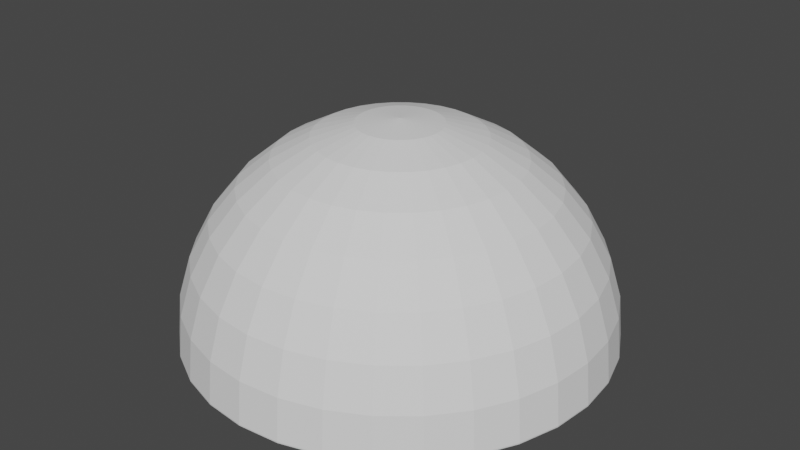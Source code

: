 # Source: Hemisphere.blend  (saved by Blender 2.81.16; exported with 4.5.12 LTS)
import bpy
from mathutils import Matrix  # noqa: F401  (used for matrix-valued properties, if any)

bpy.ops.wm.read_factory_settings(use_empty=True)
scene = bpy.context.scene
scene.name = 'Scene'

# ---- collections
col_collection = bpy.data.collections.new('Collection'); scene.collection.children.link(col_collection)

# ---- world
world_world = bpy.data.worlds.new('World'); scene.world = world_world
world_world.use_nodes = True; world_world.node_tree.nodes.clear()
_N = world_world.node_tree.nodes; _L = world_world.node_tree.links
n0 = _N.new('ShaderNodeOutputWorld'); n0.name = 'World Output'; n0.location = (300, 300)
n1 = _N.new('ShaderNodeBackground'); n1.name = 'Background'; n1.location = (10, 300)
n1.inputs[0].default_value = (0.05088, 0.05088, 0.05088, 1.0)
_L.new(n1.outputs[0], n0.inputs[0])
n0.is_active_output = True
world_world.color = (0.05088, 0.05088, 0.05088)
world_world.use_sun_shadow = False
world_world.sun_shadow_jitter_overblur = 0.0

# ---- meshes
me_sphere_002 = bpy.data.meshes.new('Sphere.002')
me_sphere_002.from_pydata([(0.0, -1.0, -1.019), (0.0, -0.9808, -0.8237), (0.0, -0.5556, -0.1873), (0.1951, -0.9808, -1.019), (0.1913, -0.9619, -0.8237), (0.1802, -0.9061, -0.6361), (0.1622, -0.8155, -0.4632), (0.1379, -0.6935, -0.3117), (0.1084, -0.5449, -0.1873), (0.07466, -0.3753, -0.09492), (0.03806, -0.1913, -0.03802), (0.3827, -0.9239, -1.019), (0.3753, -0.9061, -0.8237), (0.3536, -0.8536, -0.6361), (0.3182, -0.7682, -0.4632), (0.2706, -0.6533, -0.3117), (0.2126, -0.5133, -0.1873), (0.1464, -0.3536, -0.09492), (0.07466, -0.1802, -0.03802), (0.5556, -0.8315, -1.019), (0.5449, -0.8155, -0.8237), (0.5133, -0.7682, -0.6361), (0.4619, -0.6913, -0.4632), (0.3928, -0.5879, -0.3117), (0.3087, -0.4619, -0.1873), (0.2126, -0.3182, -0.09492), (0.1084, -0.1622, -0.03802), (0.7071, -0.7071, -1.019), (0.6935, -0.6935, -0.8237), (0.6533, -0.6533, -0.6361), (0.5879, -0.5879, -0.4632), (0.5, -0.5, -0.3117), (0.3928, -0.3928, -0.1873), (0.2706, -0.2706, -0.09492), (0.1379, -0.138, -0.03802), (0.8315, -0.5556, -1.019), (0.8155, -0.5449, -0.8237), (0.7682, -0.5133, -0.6361), (0.6913, -0.4619, -0.4632), (0.5879, -0.3928, -0.3117), (0.4619, -0.3087, -0.1873), (0.3182, -0.2126, -0.09492), (0.1622, -0.1084, -0.03802), (0.9239, -0.3827, -1.019), (0.9061, -0.3753, -0.8237), (0.8536, -0.3536, -0.6361), (0.7682, -0.3182, -0.4632), (0.6533, -0.2706, -0.3117), (0.5133, -0.2126, -0.1873), (0.3536, -0.1464, -0.09492), (0.1802, -0.07466, -0.03802), (0.9808, -0.1951, -1.019), (0.9619, -0.1913, -0.8237), (0.9061, -0.1802, -0.6361), (0.8155, -0.1622, -0.4632), (0.6935, -0.1379, -0.3117), (0.5449, -0.1084, -0.1873), (0.3753, -0.07466, -0.09492), (0.1913, -0.03806, -0.03802), (1.0, -1.524e-07, -1.019), (0.9808, -1.546e-07, -0.8237), (0.9239, -3.349e-07, -0.6361), (0.8315, -2.457e-07, -0.4632), (0.7071, -2.738e-07, -0.3117), (0.5556, -2.624e-07, -0.1873), (0.3827, -3.077e-07, -0.09492), (0.1951, -3.089e-07, -0.03802), (0.9808, 0.1951, -1.019), (0.9619, 0.1913, -0.8237), (0.9061, 0.1802, -0.6361), (0.8155, 0.1622, -0.4632), (0.6935, 0.1379, -0.3117), (0.5449, 0.1084, -0.1873), (0.3753, 0.07466, -0.09492), (0.1913, 0.03806, -0.03802), (0.9239, 0.3827, -1.019), (0.9061, 0.3753, -0.8237), (0.8536, 0.3536, -0.6361), (0.7682, 0.3182, -0.4632), (0.6533, 0.2706, -0.3117), (0.5133, 0.2126, -0.1873), (0.3536, 0.1464, -0.09492), (0.1802, 0.07466, -0.03802), (0.8315, 0.5556, -1.019), (0.8155, 0.5449, -0.8237), (0.7682, 0.5133, -0.6361), (0.6913, 0.4619, -0.4632), (0.5879, 0.3928, -0.3117), (0.4619, 0.3087, -0.1873), (0.3182, 0.2126, -0.09492), (0.1622, 0.1084, -0.03802), (0.7071, 0.7071, -1.019), (0.6935, 0.6935, -0.8237), (0.6533, 0.6533, -0.6361), (0.5879, 0.5879, -0.4632), (0.5, 0.5, -0.3117), (0.3928, 0.3928, -0.1873), (0.2706, 0.2706, -0.09492), (0.1379, 0.1379, -0.03802), (0.5556, 0.8315, -1.019), (0.5449, 0.8155, -0.8237), (0.5133, 0.7682, -0.6361), (0.4619, 0.6913, -0.4632), (0.3928, 0.5879, -0.3117), (0.3087, 0.4619, -0.1873), (0.2126, 0.3182, -0.09492), (0.1084, 0.1622, -0.03802), (0.0, -2.928e-07, -0.0188), (0.3827, 0.9239, -1.019), (0.3753, 0.9061, -0.8237), (0.3536, 0.8536, -0.6361), (0.3182, 0.7682, -0.4632), (0.2706, 0.6533, -0.3117), (0.2126, 0.5133, -0.1873), (0.1464, 0.3536, -0.09492), (0.07466, 0.1802, -0.03802), (0.1951, 0.9808, -1.019), (0.1913, 0.9619, -0.8237), (0.1802, 0.9061, -0.6361), (0.1622, 0.8155, -0.4632), (0.1379, 0.6935, -0.3117), (0.1084, 0.5449, -0.1873), (0.07466, 0.3753, -0.09492), (0.03806, 0.1913, -0.03802), (-1.003e-07, 1.0, -1.019), (-8.544e-08, 0.9808, -0.8237), (6.357e-08, 0.9239, -0.6361), (-8.544e-08, 0.8315, -0.4632), (-2.584e-08, 0.7071, -0.3117), (-1.094e-08, 0.5556, -0.1873), (3.964e-09, 0.3827, -0.09492), (3.964e-09, 0.1951, -0.03802), (-0.1951, 0.9808, -1.019), (-0.1913, 0.9619, -0.8237), (-0.1802, 0.9061, -0.6361), (-0.1622, 0.8155, -0.4632), (-0.1379, 0.6935, -0.3117), (-0.1084, 0.5449, -0.1873), (-0.07466, 0.3753, -0.09492), (-0.03806, 0.1913, -0.03802), (-0.3827, 0.9239, -1.019), (-0.3753, 0.9061, -0.8237), (-0.3536, 0.8536, -0.6361), (-0.3182, 0.7682, -0.4632), (-0.2706, 0.6533, -0.3117), (-0.2126, 0.5133, -0.1873), (-0.1464, 0.3536, -0.09492), (-0.07466, 0.1802, -0.03802), (-0.5556, 0.8315, -1.019), (-0.5449, 0.8155, -0.8237), (-0.5133, 0.7682, -0.6361), (-0.4619, 0.6913, -0.4632), (-0.3928, 0.5879, -0.3117), (-0.3087, 0.4619, -0.1873), (-0.2126, 0.3182, -0.09492), (-0.1084, 0.1622, -0.03802), (-0.7071, 0.7071, -1.019), (-0.6935, 0.6935, -0.8237), (-0.6533, 0.6533, -0.6361), (-0.5879, 0.5879, -0.4632), (-0.5, 0.5, -0.3117), (-0.3928, 0.3928, -0.1873), (-0.2706, 0.2706, -0.09492), (-0.1379, 0.1379, -0.03802), (-0.8315, 0.5556, -1.019), (-0.8155, 0.5449, -0.8237), (-0.7682, 0.5133, -0.6361), (-0.6913, 0.4619, -0.4632), (-0.5879, 0.3928, -0.3117), (-0.4619, 0.3087, -0.1873), (-0.3182, 0.2126, -0.09492), (-0.1622, 0.1084, -0.03802), (-0.9239, 0.3827, -1.019), (-0.9061, 0.3753, -0.8237), (-0.8536, 0.3536, -0.6361), (-0.7682, 0.3182, -0.4632), (-0.6533, 0.2706, -0.3117), (-0.5133, 0.2126, -0.1873), (-0.3536, 0.1464, -0.09492), (-0.1802, 0.07466, -0.03802), (-0.9808, 0.1951, -1.019), (-0.9619, 0.1913, -0.8237), (-0.9061, 0.1802, -0.6361), (-0.8155, 0.1622, -0.4632), (-0.6935, 0.1379, -0.3117), (-0.5449, 0.1084, -0.1873), (-0.3753, 0.07466, -0.09492), (-0.1913, 0.03806, -0.03802), (-1.0, -3.908e-07, -1.019), (-0.9808, -4.526e-07, -0.8237), (-0.9239, -2.455e-07, -0.6361), (-0.8315, -4.394e-07, -0.4632), (-0.7071, -4.079e-07, -0.3117), (-0.5556, -3.443e-07, -0.1873), (-0.3827, -3.598e-07, -0.09492), (-0.1951, -3.015e-07, -0.03802), (-0.9808, -0.1951, -1.019), (-0.9619, -0.1913, -0.8237), (-0.9061, -0.1802, -0.6361), (-0.8155, -0.1622, -0.4632), (-0.6935, -0.138, -0.3117), (-0.5449, -0.1084, -0.1873), (-0.3753, -0.07466, -0.09492), (-0.1913, -0.03806, -0.03802), (-0.9239, -0.3827, -1.019), (-0.9061, -0.3753, -0.8237), (-0.8536, -0.3536, -0.6361), (-0.7682, -0.3182, -0.4632), (-0.6533, -0.2706, -0.3117), (-0.5133, -0.2126, -0.1873), (-0.3536, -0.1464, -0.09492), (-0.1802, -0.07466, -0.03802), (-0.8315, -0.5556, -1.019), (-0.8155, -0.5449, -0.8237), (-0.7682, -0.5133, -0.6361), (-0.6913, -0.4619, -0.4632), (-0.5879, -0.3928, -0.3117), (-0.4619, -0.3087, -0.1873), (-0.3182, -0.2126, -0.09492), (-0.1622, -0.1084, -0.03802), (-0.7071, -0.7071, -1.019), (-0.6935, -0.6935, -0.8237), (-0.6533, -0.6533, -0.6361), (-0.5879, -0.5879, -0.4632), (-0.5, -0.5, -0.3117), (-0.3928, -0.3928, -0.1873), (-0.2706, -0.2706, -0.09492), (-0.1379, -0.1379, -0.03802), (-0.5556, -0.8315, -1.019), (-0.5449, -0.8155, -0.8237), (-0.5133, -0.7682, -0.6361), (-0.4619, -0.6913, -0.4632), (-0.3928, -0.5879, -0.3117), (-0.3087, -0.4619, -0.1873), (-0.2126, -0.3182, -0.09492), (-0.1084, -0.1622, -0.03802), (-0.3827, -0.9239, -1.019), (-0.3753, -0.9061, -0.8237), (-0.3536, -0.8536, -0.6361), (-0.3182, -0.7682, -0.4632), (-0.2706, -0.6533, -0.3117), (-0.2126, -0.5133, -0.1873), (-0.1464, -0.3536, -0.09492), (-0.07466, -0.1802, -0.03802), (-0.1951, -0.9808, -1.019), (-0.1913, -0.9619, -0.8237), (-0.1802, -0.9061, -0.6361), (-0.1622, -0.8155, -0.4632), (-0.1379, -0.6935, -0.3117), (-0.1084, -0.5449, -0.1873), (-0.07466, -0.3753, -0.09492), (-0.03806, -0.1913, -0.03802), (6.357e-08, -0.9239, -0.6361), (2.722e-07, -0.8315, -0.4632), (1.53e-07, -0.7071, -0.3117), (7.847e-08, -0.3827, -0.09492), (1.514e-08, -0.1951, -0.03802), (0.8309, -0.5552, -1.026), (0.7066, -0.7066, -1.026), (0.9232, -0.3824, -1.026), (0.9801, -0.195, -1.026), (0.9993, -1.512e-07, -1.026), (0.9801, 0.1949, -1.026), (0.9232, 0.3824, -1.026), (0.7066, 0.7066, -1.026), (0.8309, 0.5552, -1.026), (0.5552, 0.8309, -1.026), (0.3824, 0.9232, -1.026), (0.1949, 0.9801, -1.026), (-9.979e-08, 0.9993, -1.026), (-0.195, 0.9801, -1.026), (-0.3824, 0.9232, -1.026), (-0.5552, 0.8309, -1.026), (-0.7066, 0.7066, -1.026), (0.3824, -0.9232, -1.026), (-0.1949, -0.9801, -1.026), (-0.3824, -0.9232, -1.026), (-0.5552, -0.8309, -1.026), (0.5552, -0.8309, -1.026), (0.195, -0.9801, -1.026), (0.0, -0.9993, -1.026), (-0.7066, -0.7066, -1.026), (-0.8309, -0.5552, -1.026), (-0.9232, -0.3824, -1.026), (-0.9801, -0.195, -1.026), (-0.9993, -3.919e-07, -1.026), (-0.8309, 0.5552, -1.026), (-0.9232, 0.3824, -1.026), (-0.9801, 0.1949, -1.026)], [], [(255, 2, 8, 9), (256, 255, 9, 10), (0, 280, 279, 3), (107, 256, 10), (1, 0, 3, 4), (252, 1, 4, 5), (253, 252, 5, 6), (254, 253, 6, 7), (2, 254, 7, 8), (8, 7, 15, 16), (9, 8, 16, 17), (10, 9, 17, 18), (3, 279, 274, 11), (107, 10, 18), (4, 3, 11, 12), (5, 4, 12, 13), (6, 5, 13, 14), (7, 6, 14, 15), (12, 11, 19, 20), (13, 12, 20, 21), (14, 13, 21, 22), (15, 14, 22, 23), (16, 15, 23, 24), (17, 16, 24, 25), (18, 17, 25, 26), (11, 274, 278, 19), (107, 18, 26), (24, 23, 31, 32), (25, 24, 32, 33), (26, 25, 33, 34), (19, 278, 258, 27), (107, 26, 34), (20, 19, 27, 28), (21, 20, 28, 29), (22, 21, 29, 30), (23, 22, 30, 31), (29, 28, 36, 37), (30, 29, 37, 38), (31, 30, 38, 39), (32, 31, 39, 40), (33, 32, 40, 41), (34, 33, 41, 42), (27, 258, 257, 35), (107, 34, 42), (28, 27, 35, 36), (41, 40, 48, 49), (42, 41, 49, 50), (35, 257, 259, 43), (107, 42, 50), (36, 35, 43, 44), (37, 36, 44, 45), (38, 37, 45, 46), (39, 38, 46, 47), (40, 39, 47, 48), (45, 44, 52, 53), (46, 45, 53, 54), (47, 46, 54, 55), (48, 47, 55, 56), (49, 48, 56, 57), (50, 49, 57, 58), (43, 259, 260, 51), (107, 50, 58), (44, 43, 51, 52), (57, 56, 64, 65), (58, 57, 65, 66), (51, 260, 261, 59), (107, 58, 66), (52, 51, 59, 60), (53, 52, 60, 61), (54, 53, 61, 62), (55, 54, 62, 63), (56, 55, 63, 64), (62, 61, 69, 70), (63, 62, 70, 71), (64, 63, 71, 72), (65, 64, 72, 73), (66, 65, 73, 74), (59, 261, 262, 67), (107, 66, 74), (60, 59, 67, 68), (61, 60, 68, 69), (74, 73, 81, 82), (67, 262, 263, 75), (107, 74, 82), (68, 67, 75, 76), (69, 68, 76, 77), (70, 69, 77, 78), (71, 70, 78, 79), (72, 71, 79, 80), (73, 72, 80, 81), (79, 78, 86, 87), (80, 79, 87, 88), (81, 80, 88, 89), (82, 81, 89, 90), (75, 263, 265, 83), (107, 82, 90), (76, 75, 83, 84), (77, 76, 84, 85), (78, 77, 85, 86), (83, 265, 264, 91), (107, 90, 98), (84, 83, 91, 92), (85, 84, 92, 93), (86, 85, 93, 94), (87, 86, 94, 95), (88, 87, 95, 96), (89, 88, 96, 97), (90, 89, 97, 98), (95, 94, 102, 103), (96, 95, 103, 104), (97, 96, 104, 105), (98, 97, 105, 106), (91, 264, 266, 99), (107, 98, 106), (92, 91, 99, 100), (93, 92, 100, 101), (94, 93, 101, 102), (107, 106, 115), (100, 99, 108, 109), (101, 100, 109, 110), (102, 101, 110, 111), (103, 102, 111, 112), (104, 103, 112, 113), (105, 104, 113, 114), (106, 105, 114, 115), (99, 266, 267, 108), (113, 112, 120, 121), (114, 113, 121, 122), (115, 114, 122, 123), (108, 267, 268, 116), (107, 115, 123), (109, 108, 116, 117), (110, 109, 117, 118), (111, 110, 118, 119), (112, 111, 119, 120), (117, 116, 124, 125), (118, 117, 125, 126), (119, 118, 126, 127), (120, 119, 127, 128), (121, 120, 128, 129), (122, 121, 129, 130), (123, 122, 130, 131), (116, 268, 269, 124), (107, 123, 131), (129, 128, 136, 137), (130, 129, 137, 138), (131, 130, 138, 139), (124, 269, 270, 132), (107, 131, 139), (125, 124, 132, 133), (126, 125, 133, 134), (127, 126, 134, 135), (128, 127, 135, 136), (134, 133, 141, 142), (135, 134, 142, 143), (136, 135, 143, 144), (137, 136, 144, 145), (138, 137, 145, 146), (139, 138, 146, 147), (132, 270, 271, 140), (107, 139, 147), (133, 132, 140, 141), (146, 145, 153, 154), (147, 146, 154, 155), (140, 271, 272, 148), (107, 147, 155), (141, 140, 148, 149), (142, 141, 149, 150), (143, 142, 150, 151), (144, 143, 151, 152), (145, 144, 152, 153), (151, 150, 158, 159), (152, 151, 159, 160), (153, 152, 160, 161), (154, 153, 161, 162), (155, 154, 162, 163), (148, 272, 273, 156), (107, 155, 163), (149, 148, 156, 157), (150, 149, 157, 158), (163, 162, 170, 171), (156, 273, 286, 164), (107, 163, 171), (157, 156, 164, 165), (158, 157, 165, 166), (159, 158, 166, 167), (160, 159, 167, 168), (161, 160, 168, 169), (162, 161, 169, 170), (167, 166, 174, 175), (168, 167, 175, 176), (169, 168, 176, 177), (170, 169, 177, 178), (171, 170, 178, 179), (164, 286, 287, 172), (107, 171, 179), (165, 164, 172, 173), (166, 165, 173, 174), (179, 178, 186, 187), (172, 287, 288, 180), (107, 179, 187), (173, 172, 180, 181), (174, 173, 181, 182), (175, 174, 182, 183), (176, 175, 183, 184), (177, 176, 184, 185), (178, 177, 185, 186), (184, 183, 191, 192), (185, 184, 192, 193), (186, 185, 193, 194), (187, 186, 194, 195), (180, 288, 285, 188), (107, 187, 195), (181, 180, 188, 189), (182, 181, 189, 190), (183, 182, 190, 191), (188, 285, 284, 196), (107, 195, 203), (189, 188, 196, 197), (190, 189, 197, 198), (191, 190, 198, 199), (192, 191, 199, 200), (193, 192, 200, 201), (194, 193, 201, 202), (195, 194, 202, 203), (200, 199, 207, 208), (201, 200, 208, 209), (202, 201, 209, 210), (203, 202, 210, 211), (196, 284, 283, 204), (107, 203, 211), (197, 196, 204, 205), (198, 197, 205, 206), (199, 198, 206, 207), (107, 211, 219), (205, 204, 212, 213), (206, 205, 213, 214), (207, 206, 214, 215), (208, 207, 215, 216), (209, 208, 216, 217), (210, 209, 217, 218), (211, 210, 218, 219), (204, 283, 282, 212), (217, 216, 224, 225), (218, 217, 225, 226), (219, 218, 226, 227), (212, 282, 281, 220), (107, 219, 227), (213, 212, 220, 221), (214, 213, 221, 222), (215, 214, 222, 223), (216, 215, 223, 224), (222, 221, 229, 230), (223, 222, 230, 231), (224, 223, 231, 232), (225, 224, 232, 233), (226, 225, 233, 234), (227, 226, 234, 235), (220, 281, 277, 228), (107, 227, 235), (221, 220, 228, 229), (234, 233, 241, 242), (235, 234, 242, 243), (228, 277, 276, 236), (107, 235, 243), (229, 228, 236, 237), (230, 229, 237, 238), (231, 230, 238, 239), (232, 231, 239, 240), (233, 232, 240, 241), (238, 237, 245, 246), (239, 238, 246, 247), (240, 239, 247, 248), (241, 240, 248, 249), (242, 241, 249, 250), (243, 242, 250, 251), (236, 276, 275, 244), (107, 243, 251), (237, 236, 244, 245), (250, 249, 2, 255), (251, 250, 255, 256), (244, 275, 280, 0), (107, 251, 256), (245, 244, 0, 1), (246, 245, 1, 252), (247, 246, 252, 253), (248, 247, 253, 254), (249, 248, 254, 2), (261, 260, 259, 257, 258, 278, 274, 279, 280, 275, 276, 277, 281, 282, 283, 284, 285, 288, 287, 286, 273, 272, 271, 270, 269, 268, 267, 266, 264, 265, 263, 262)])
_uv = me_sphere_002.uv_layers.new(name='UVMap')
_uv.uv.foreach_set('vector', [0.75, 0.125, 0.75, 0.1875, 0.7188, 0.1875, 0.7188, 0.125, 0.75, 0.0625, 0.75, 0.125, 0.7188, 0.125, 0.7187, 0.0625, 0.75, 0.5, 0.75, 0.5023, 0.7188, 0.5023, 0.7188, 0.5, 0.7344, 0.0, 0.75, 0.0625, 0.7187, 0.0625, 0.75, 0.4375, 0.75, 0.5, 0.7188, 0.5, 0.7188, 0.4375, 0.75, 0.375, 0.75, 0.4375, 0.7188, 0.4375, 0.7188, 0.375, 0.75, 0.3125, 0.75, 0.375, 0.7188, 0.375, 0.7188, 0.3125, 0.75, 0.25, 0.75, 0.3125, 0.7188, 0.3125, 0.7188, 0.25, 0.75, 0.1875, 0.75, 0.25, 0.7188, 0.25, 0.7188, 0.1875, 0.7188, 0.1875, 0.7188, 0.25, 0.6875, 0.25, 0.6875, 0.1875, 0.7188, 0.125, 0.7188, 0.1875, 0.6875, 0.1875, 0.6875, 0.125, 0.7187, 0.0625, 0.7188, 0.125, 0.6875, 0.125, 0.6875, 0.0625, 0.7188, 0.5, 0.7188, 0.5023, 0.6875, 0.5023, 0.6875, 0.5, 0.7031, 0.0, 0.7187, 0.0625, 0.6875, 0.0625, 0.7188, 0.4375, 0.7188, 0.5, 0.6875, 0.5, 0.6875, 0.4375, 0.7188, 0.375, 0.7188, 0.4375, 0.6875, 0.4375, 0.6875, 0.375, 0.7188, 0.3125, 0.7188, 0.375, 0.6875, 0.375, 0.6875, 0.3125, 0.7188, 0.25, 0.7188, 0.3125, 0.6875, 0.3125, 0.6875, 0.25, 0.6875, 0.4375, 0.6875, 0.5, 0.6562, 0.5, 0.6562, 0.4375, 0.6875, 0.375, 0.6875, 0.4375, 0.6562, 0.4375, 0.6562, 0.375, 0.6875, 0.3125, 0.6875, 0.375, 0.6562, 0.375, 0.6562, 0.3125, 0.6875, 0.25, 0.6875, 0.3125, 0.6562, 0.3125, 0.6562, 0.25, 0.6875, 0.1875, 0.6875, 0.25, 0.6562, 0.25, 0.6562, 0.1875, 0.6875, 0.125, 0.6875, 0.1875, 0.6562, 0.1875, 0.6562, 0.125, 0.6875, 0.0625, 0.6875, 0.125, 0.6562, 0.125, 0.6562, 0.0625, 0.6875, 0.5, 0.6875, 0.5023, 0.6562, 0.5023, 0.6562, 0.5, 0.6719, 0.0, 0.6875, 0.0625, 0.6562, 0.0625, 0.6562, 0.1875, 0.6562, 0.25, 0.625, 0.25, 0.625, 0.1875, 0.6562, 0.125, 0.6562, 0.1875, 0.625, 0.1875, 0.625, 0.125, 0.6562, 0.0625, 0.6562, 0.125, 0.625, 0.125, 0.625, 0.0625, 0.6562, 0.5, 0.6562, 0.5023, 0.625, 0.5023, 0.625, 0.5, 0.6406, 0.0, 0.6562, 0.0625, 0.625, 0.0625, 0.6562, 0.4375, 0.6562, 0.5, 0.625, 0.5, 0.625, 0.4375, 0.6562, 0.375, 0.6562, 0.4375, 0.625, 0.4375, 0.625, 0.375, 0.6562, 0.3125, 0.6562, 0.375, 0.625, 0.375, 0.625, 0.3125, 0.6562, 0.25, 0.6562, 0.3125, 0.625, 0.3125, 0.625, 0.25, 0.625, 0.375, 0.625, 0.4375, 0.5937, 0.4375, 0.5938, 0.375, 0.625, 0.3125, 0.625, 0.375, 0.5938, 0.375, 0.5937, 0.3125, 0.625, 0.25, 0.625, 0.3125, 0.5937, 0.3125, 0.5937, 0.25, 0.625, 0.1875, 0.625, 0.25, 0.5937, 0.25, 0.5937, 0.1875, 0.625, 0.125, 0.625, 0.1875, 0.5937, 0.1875, 0.5937, 0.125, 0.625, 0.0625, 0.625, 0.125, 0.5937, 0.125, 0.5937, 0.0625, 0.625, 0.5, 0.625, 0.5023, 0.5937, 0.5023, 0.5937, 0.5, 0.6094, 0.0, 0.625, 0.0625, 0.5937, 0.0625, 0.625, 0.4375, 0.625, 0.5, 0.5937, 0.5, 0.5937, 0.4375, 0.5937, 0.125, 0.5937, 0.1875, 0.5625, 0.1875, 0.5625, 0.125, 0.5937, 0.0625, 0.5937, 0.125, 0.5625, 0.125, 0.5625, 0.0625, 0.5937, 0.5, 0.5937, 0.5023, 0.5625, 0.5023, 0.5625, 0.5, 0.5781, 0.0, 0.5937, 0.0625, 0.5625, 0.0625, 0.5937, 0.4375, 0.5937, 0.5, 0.5625, 0.5, 0.5625, 0.4375, 0.5938, 0.375, 0.5937, 0.4375, 0.5625, 0.4375, 0.5625, 0.375, 0.5937, 0.3125, 0.5938, 0.375, 0.5625, 0.375, 0.5625, 0.3125, 0.5937, 0.25, 0.5937, 0.3125, 0.5625, 0.3125, 0.5625, 0.25, 0.5937, 0.1875, 0.5937, 0.25, 0.5625, 0.25, 0.5625, 0.1875, 0.5625, 0.375, 0.5625, 0.4375, 0.5312, 0.4375, 0.5312, 0.375, 0.5625, 0.3125, 0.5625, 0.375, 0.5312, 0.375, 0.5312, 0.3125, 0.5625, 0.25, 0.5625, 0.3125, 0.5312, 0.3125, 0.5312, 0.25, 0.5625, 0.1875, 0.5625, 0.25, 0.5312, 0.25, 0.5312, 0.1875, 0.5625, 0.125, 0.5625, 0.1875, 0.5312, 0.1875, 0.5312, 0.125, 0.5625, 0.0625, 0.5625, 0.125, 0.5312, 0.125, 0.5312, 0.0625, 0.5625, 0.5, 0.5625, 0.5023, 0.5312, 0.5023, 0.5312, 0.5, 0.5469, 0.0, 0.5625, 0.0625, 0.5312, 0.0625, 0.5625, 0.4375, 0.5625, 0.5, 0.5312, 0.5, 0.5312, 0.4375, 0.5312, 0.125, 0.5312, 0.1875, 0.5, 0.1875, 0.5, 0.125, 0.5312, 0.0625, 0.5312, 0.125, 0.5, 0.125, 0.5, 0.0625, 0.5312, 0.5, 0.5312, 0.5023, 0.5, 0.5023, 0.5, 0.5, 0.5156, 0.0, 0.5312, 0.0625, 0.5, 0.0625, 0.5312, 0.4375, 0.5312, 0.5, 0.5, 0.5, 0.5, 0.4375, 0.5312, 0.375, 0.5312, 0.4375, 0.5, 0.4375, 0.5, 0.375, 0.5312, 0.3125, 0.5312, 0.375, 0.5, 0.375, 0.5, 0.3125, 0.5312, 0.25, 0.5312, 0.3125, 0.5, 0.3125, 0.5, 0.25, 0.5312, 0.1875, 0.5312, 0.25, 0.5, 0.25, 0.5, 0.1875, 0.5, 0.3125, 0.5, 0.375, 0.4687, 0.375, 0.4687, 0.3125, 0.5, 0.25, 0.5, 0.3125, 0.4687, 0.3125, 0.4687, 0.25, 0.5, 0.1875, 0.5, 0.25, 0.4687, 0.25, 0.4687, 0.1875, 0.5, 0.125, 0.5, 0.1875, 0.4687, 0.1875, 0.4687, 0.125, 0.5, 0.0625, 0.5, 0.125, 0.4687, 0.125, 0.4687, 0.0625, 0.5, 0.5, 0.5, 0.5023, 0.4687, 0.5023, 0.4687, 0.5, 0.4844, 0.0, 0.5, 0.0625, 0.4687, 0.0625, 0.5, 0.4375, 0.5, 0.5, 0.4687, 0.5, 0.4687, 0.4375, 0.5, 0.375, 0.5, 0.4375, 0.4687, 0.4375, 0.4687, 0.375, 0.4687, 0.0625, 0.4687, 0.125, 0.4375, 0.125, 0.4375, 0.0625, 0.4687, 0.5, 0.4687, 0.5023, 0.4375, 0.5023, 0.4375, 0.5, 0.4531, 0.0, 0.4687, 0.0625, 0.4375, 0.0625, 0.4687, 0.4375, 0.4687, 0.5, 0.4375, 0.5, 0.4375, 0.4375, 0.4687, 0.375, 0.4687, 0.4375, 0.4375, 0.4375, 0.4375, 0.375, 0.4687, 0.3125, 0.4687, 0.375, 0.4375, 0.375, 0.4375, 0.3125, 0.4687, 0.25, 0.4687, 0.3125, 0.4375, 0.3125, 0.4375, 0.25, 0.4687, 0.1875, 0.4687, 0.25, 0.4375, 0.25, 0.4375, 0.1875, 0.4687, 0.125, 0.4687, 0.1875, 0.4375, 0.1875, 0.4375, 0.125, 0.4375, 0.25, 0.4375, 0.3125, 0.4062, 0.3125, 0.4062, 0.25, 0.4375, 0.1875, 0.4375, 0.25, 0.4062, 0.25, 0.4062, 0.1875, 0.4375, 0.125, 0.4375, 0.1875, 0.4062, 0.1875, 0.4062, 0.125, 0.4375, 0.0625, 0.4375, 0.125, 0.4062, 0.125, 0.4062, 0.0625, 0.4375, 0.5, 0.4375, 0.5023, 0.4062, 0.5023, 0.4062, 0.5, 0.4219, 0.0, 0.4375, 0.0625, 0.4062, 0.0625, 0.4375, 0.4375, 0.4375, 0.5, 0.4062, 0.5, 0.4062, 0.4375, 0.4375, 0.375, 0.4375, 0.4375, 0.4062, 0.4375, 0.4062, 0.375, 0.4375, 0.3125, 0.4375, 0.375, 0.4062, 0.375, 0.4062, 0.3125, 0.4062, 0.5, 0.4062, 0.5023, 0.375, 0.5023, 0.375, 0.5, 0.3906, 0.0, 0.4062, 0.0625, 0.375, 0.0625, 0.4062, 0.4375, 0.4062, 0.5, 0.375, 0.5, 0.375, 0.4375, 0.4062, 0.375, 0.4062, 0.4375, 0.375, 0.4375, 0.375, 0.375, 0.4062, 0.3125, 0.4062, 0.375, 0.375, 0.375, 0.375, 0.3125, 0.4062, 0.25, 0.4062, 0.3125, 0.375, 0.3125, 0.375, 0.25, 0.4062, 0.1875, 0.4062, 0.25, 0.375, 0.25, 0.375, 0.1875, 0.4062, 0.125, 0.4062, 0.1875, 0.375, 0.1875, 0.375, 0.125, 0.4062, 0.0625, 0.4062, 0.125, 0.375, 0.125, 0.375, 0.0625, 0.375, 0.25, 0.375, 0.3125, 0.3437, 0.3125, 0.3437, 0.25, 0.375, 0.1875, 0.375, 0.25, 0.3437, 0.25, 0.3437, 0.1875, 0.375, 0.125, 0.375, 0.1875, 0.3437, 0.1875, 0.3437, 0.125, 0.375, 0.0625, 0.375, 0.125, 0.3437, 0.125, 0.3437, 0.0625, 0.375, 0.5, 0.375, 0.5023, 0.3437, 0.5023, 0.3437, 0.5, 0.3594, 0.0, 0.375, 0.0625, 0.3437, 0.0625, 0.375, 0.4375, 0.375, 0.5, 0.3437, 0.5, 0.3437, 0.4375, 0.375, 0.375, 0.375, 0.4375, 0.3437, 0.4375, 0.3437, 0.375, 0.375, 0.3125, 0.375, 0.375, 0.3437, 0.375, 0.3437, 0.3125, 0.3281, 0.0, 0.3437, 0.0625, 0.3125, 0.0625, 0.3437, 0.4375, 0.3437, 0.5, 0.3125, 0.5, 0.3125, 0.4375, 0.3437, 0.375, 0.3437, 0.4375, 0.3125, 0.4375, 0.3125, 0.375, 0.3437, 0.3125, 0.3437, 0.375, 0.3125, 0.375, 0.3125, 0.3125, 0.3437, 0.25, 0.3437, 0.3125, 0.3125, 0.3125, 0.3125, 0.25, 0.3437, 0.1875, 0.3437, 0.25, 0.3125, 0.25, 0.3125, 0.1875, 0.3437, 0.125, 0.3437, 0.1875, 0.3125, 0.1875, 0.3125, 0.125, 0.3437, 0.0625, 0.3437, 0.125, 0.3125, 0.125, 0.3125, 0.0625, 0.3437, 0.5, 0.3437, 0.5023, 0.3125, 0.5023, 0.3125, 0.5, 0.3125, 0.1875, 0.3125, 0.25, 0.2812, 0.25, 0.2812, 0.1875, 0.3125, 0.125, 0.3125, 0.1875, 0.2812, 0.1875, 0.2812, 0.125, 0.3125, 0.0625, 0.3125, 0.125, 0.2812, 0.125, 0.2812, 0.0625, 0.3125, 0.5, 0.3125, 0.5023, 0.2812, 0.5023, 0.2812, 0.5, 0.2969, 0.0, 0.3125, 0.0625, 0.2812, 0.0625, 0.3125, 0.4375, 0.3125, 0.5, 0.2812, 0.5, 0.2812, 0.4375, 0.3125, 0.375, 0.3125, 0.4375, 0.2812, 0.4375, 0.2812, 0.375, 0.3125, 0.3125, 0.3125, 0.375, 0.2812, 0.375, 0.2812, 0.3125, 0.3125, 0.25, 0.3125, 0.3125, 0.2812, 0.3125, 0.2812, 0.25, 0.2812, 0.4375, 0.2812, 0.5, 0.25, 0.5, 0.25, 0.4375, 0.2812, 0.375, 0.2812, 0.4375, 0.25, 0.4375, 0.25, 0.375, 0.2812, 0.3125, 0.2812, 0.375, 0.25, 0.375, 0.25, 0.3125, 0.2812, 0.25, 0.2812, 0.3125, 0.25, 0.3125, 0.25, 0.25, 0.2812, 0.1875, 0.2812, 0.25, 0.25, 0.25, 0.25, 0.1875, 0.2812, 0.125, 0.2812, 0.1875, 0.25, 0.1875, 0.25, 0.125, 0.2812, 0.0625, 0.2812, 0.125, 0.25, 0.125, 0.25, 0.0625, 0.2812, 0.5, 0.2812, 0.5023, 0.25, 0.5023, 0.25, 0.5, 0.2656, 0.0, 0.2812, 0.0625, 0.25, 0.0625, 0.25, 0.1875, 0.25, 0.25, 0.2187, 0.25, 0.2188, 0.1875, 0.25, 0.125, 0.25, 0.1875, 0.2188, 0.1875, 0.2188, 0.125, 0.25, 0.0625, 0.25, 0.125, 0.2188, 0.125, 0.2188, 0.0625, 0.25, 0.5, 0.25, 0.5023, 0.2187, 0.5023, 0.2187, 0.5, 0.2344, 0.0, 0.25, 0.0625, 0.2188, 0.0625, 0.25, 0.4375, 0.25, 0.5, 0.2187, 0.5, 0.2187, 0.4375, 0.25, 0.375, 0.25, 0.4375, 0.2187, 0.4375, 0.2188, 0.375, 0.25, 0.3125, 0.25, 0.375, 0.2188, 0.375, 0.2187, 0.3125, 0.25, 0.25, 0.25, 0.3125, 0.2187, 0.3125, 0.2187, 0.25, 0.2188, 0.375, 0.2187, 0.4375, 0.1875, 0.4375, 0.1875, 0.375, 0.2187, 0.3125, 0.2188, 0.375, 0.1875, 0.375, 0.1875, 0.3125, 0.2187, 0.25, 0.2187, 0.3125, 0.1875, 0.3125, 0.1875, 0.25, 0.2188, 0.1875, 0.2187, 0.25, 0.1875, 0.25, 0.1875, 0.1875, 0.2188, 0.125, 0.2188, 0.1875, 0.1875, 0.1875, 0.1875, 0.125, 0.2188, 0.0625, 0.2188, 0.125, 0.1875, 0.125, 0.1875, 0.0625, 0.2187, 0.5, 0.2187, 0.5023, 0.1875, 0.5023, 0.1875, 0.5, 0.2031, 0.0, 0.2188, 0.0625, 0.1875, 0.0625, 0.2187, 0.4375, 0.2187, 0.5, 0.1875, 0.5, 0.1875, 0.4375, 0.1875, 0.125, 0.1875, 0.1875, 0.1563, 0.1875, 0.1563, 0.125, 0.1875, 0.0625, 0.1875, 0.125, 0.1563, 0.125, 0.1563, 0.0625, 0.1875, 0.5, 0.1875, 0.5023, 0.1562, 0.5023, 0.1562, 0.5, 0.1719, 0.0, 0.1875, 0.0625, 0.1563, 0.0625, 0.1875, 0.4375, 0.1875, 0.5, 0.1562, 0.5, 0.1562, 0.4375, 0.1875, 0.375, 0.1875, 0.4375, 0.1562, 0.4375, 0.1563, 0.375, 0.1875, 0.3125, 0.1875, 0.375, 0.1563, 0.375, 0.1562, 0.3125, 0.1875, 0.25, 0.1875, 0.3125, 0.1562, 0.3125, 0.1563, 0.25, 0.1875, 0.1875, 0.1875, 0.25, 0.1563, 0.25, 0.1563, 0.1875, 0.1562, 0.3125, 0.1563, 0.375, 0.125, 0.375, 0.125, 0.3125, 0.1563, 0.25, 0.1562, 0.3125, 0.125, 0.3125, 0.125, 0.25, 0.1563, 0.1875, 0.1563, 0.25, 0.125, 0.25, 0.125, 0.1875, 0.1563, 0.125, 0.1563, 0.1875, 0.125, 0.1875, 0.125, 0.125, 0.1563, 0.0625, 0.1563, 0.125, 0.125, 0.125, 0.125, 0.0625, 0.1562, 0.5, 0.1562, 0.5023, 0.125, 0.5023, 0.125, 0.5, 0.1406, 0.0, 0.1563, 0.0625, 0.125, 0.0625, 0.1562, 0.4375, 0.1562, 0.5, 0.125, 0.5, 0.125, 0.4375, 0.1563, 0.375, 0.1562, 0.4375, 0.125, 0.4375, 0.125, 0.375, 0.125, 0.0625, 0.125, 0.125, 0.09375, 0.125, 0.09375, 0.0625, 0.125, 0.5, 0.125, 0.5023, 0.09375, 0.5023, 0.09375, 0.5, 0.1094, 0.0, 0.125, 0.0625, 0.09375, 0.0625, 0.125, 0.4375, 0.125, 0.5, 0.09375, 0.5, 0.09375, 0.4375, 0.125, 0.375, 0.125, 0.4375, 0.09375, 0.4375, 0.09375, 0.375, 0.125, 0.3125, 0.125, 0.375, 0.09375, 0.375, 0.09375, 0.3125, 0.125, 0.25, 0.125, 0.3125, 0.09375, 0.3125, 0.09375, 0.25, 0.125, 0.1875, 0.125, 0.25, 0.09375, 0.25, 0.09375, 0.1875, 0.125, 0.125, 0.125, 0.1875, 0.09375, 0.1875, 0.09375, 0.125, 0.09375, 0.3125, 0.09375, 0.375, 0.0625, 0.375, 0.0625, 0.3125, 0.09375, 0.25, 0.09375, 0.3125, 0.0625, 0.3125, 0.0625, 0.25, 0.09375, 0.1875, 0.09375, 0.25, 0.0625, 0.25, 0.0625, 0.1875, 0.09375, 0.125, 0.09375, 0.1875, 0.0625, 0.1875, 0.0625, 0.125, 0.09375, 0.0625, 0.09375, 0.125, 0.0625, 0.125, 0.0625, 0.0625, 0.09375, 0.5, 0.09375, 0.5023, 0.0625, 0.5023, 0.0625, 0.5, 0.07813, 0.0, 0.09375, 0.0625, 0.0625, 0.0625, 0.09375, 0.4375, 0.09375, 0.5, 0.0625, 0.5, 0.0625, 0.4375, 0.09375, 0.375, 0.09375, 0.4375, 0.0625, 0.4375, 0.0625, 0.375, 0.0625, 0.0625, 0.0625, 0.125, 0.03125, 0.125, 0.03125, 0.0625, 0.0625, 0.5, 0.0625, 0.5023, 0.03125, 0.5023, 0.03125, 0.5, 0.04688, 0.0, 0.0625, 0.0625, 0.03125, 0.0625, 0.0625, 0.4375, 0.0625, 0.5, 0.03125, 0.5, 0.03125, 0.4375, 0.0625, 0.375, 0.0625, 0.4375, 0.03125, 0.4375, 0.03125, 0.375, 0.0625, 0.3125, 0.0625, 0.375, 0.03125, 0.375, 0.03125, 0.3125, 0.0625, 0.25, 0.0625, 0.3125, 0.03125, 0.3125, 0.03125, 0.25, 0.0625, 0.1875, 0.0625, 0.25, 0.03125, 0.25, 0.03125, 0.1875, 0.0625, 0.125, 0.0625, 0.1875, 0.03125, 0.1875, 0.03125, 0.125, 0.03125, 0.25, 0.03125, 0.3125, 0.0, 0.3125, 0.0, 0.25, 0.03125, 0.1875, 0.03125, 0.25, 0.0, 0.25, 5.96e-08, 0.1875, 0.03125, 0.125, 0.03125, 0.1875, 5.96e-08, 0.1875, 8.941e-08, 0.125, 0.03125, 0.0625, 0.03125, 0.125, 8.941e-08, 0.125, 2.384e-07, 0.0625, 0.03125, 0.5, 0.03125, 0.5023, 0.0, 0.5023, 0.0, 0.5, 0.01563, 0.0, 0.03125, 0.0625, 2.384e-07, 0.0625, 0.03125, 0.4375, 0.03125, 0.5, 0.0, 0.5, 0.0, 0.4375, 0.03125, 0.375, 0.03125, 0.4375, 0.0, 0.4375, 5.96e-08, 0.375, 0.03125, 0.3125, 0.03125, 0.375, 5.96e-08, 0.375, 0.0, 0.3125, 1.0, 0.5, 1.0, 0.5023, 0.9688, 0.5023, 0.9688, 0.5, 0.9844, 0.0, 1.0, 0.0625, 0.9688, 0.0625, 1.0, 0.4375, 1.0, 0.5, 0.9688, 0.5, 0.9688, 0.4375, 1.0, 0.375, 1.0, 0.4375, 0.9688, 0.4375, 0.9688, 0.375, 1.0, 0.3125, 1.0, 0.375, 0.9688, 0.375, 0.9688, 0.3125, 1.0, 0.25, 1.0, 0.3125, 0.9688, 0.3125, 0.9688, 0.25, 1.0, 0.1875, 1.0, 0.25, 0.9688, 0.25, 0.9688, 0.1875, 1.0, 0.125, 1.0, 0.1875, 0.9688, 0.1875, 0.9688, 0.125, 1.0, 0.0625, 1.0, 0.125, 0.9688, 0.125, 0.9688, 0.0625, 0.9688, 0.25, 0.9688, 0.3125, 0.9375, 0.3125, 0.9375, 0.25, 0.9688, 0.1875, 0.9688, 0.25, 0.9375, 0.25, 0.9375, 0.1875, 0.9688, 0.125, 0.9688, 0.1875, 0.9375, 0.1875, 0.9375, 0.125, 0.9688, 0.0625, 0.9688, 0.125, 0.9375, 0.125, 0.9375, 0.0625, 0.9688, 0.5, 0.9688, 0.5023, 0.9375, 0.5023, 0.9375, 0.5, 0.9531, 0.0, 0.9688, 0.0625, 0.9375, 0.0625, 0.9688, 0.4375, 0.9688, 0.5, 0.9375, 0.5, 0.9375, 0.4375, 0.9688, 0.375, 0.9688, 0.4375, 0.9375, 0.4375, 0.9375, 0.375, 0.9688, 0.3125, 0.9688, 0.375, 0.9375, 0.375, 0.9375, 0.3125, 0.9219, 0.0, 0.9375, 0.0625, 0.9063, 0.0625, 0.9375, 0.4375, 0.9375, 0.5, 0.9062, 0.5, 0.9062, 0.4375, 0.9375, 0.375, 0.9375, 0.4375, 0.9062, 0.4375, 0.9062, 0.375, 0.9375, 0.3125, 0.9375, 0.375, 0.9062, 0.375, 0.9062, 0.3125, 0.9375, 0.25, 0.9375, 0.3125, 0.9062, 0.3125, 0.9062, 0.25, 0.9375, 0.1875, 0.9375, 0.25, 0.9062, 0.25, 0.9062, 0.1875, 0.9375, 0.125, 0.9375, 0.1875, 0.9062, 0.1875, 0.9063, 0.125, 0.9375, 0.0625, 0.9375, 0.125, 0.9063, 0.125, 0.9063, 0.0625, 0.9375, 0.5, 0.9375, 0.5023, 0.9062, 0.5023, 0.9062, 0.5, 0.9062, 0.1875, 0.9062, 0.25, 0.875, 0.25, 0.875, 0.1875, 0.9063, 0.125, 0.9062, 0.1875, 0.875, 0.1875, 0.875, 0.125, 0.9063, 0.0625, 0.9063, 0.125, 0.875, 0.125, 0.875, 0.0625, 0.9062, 0.5, 0.9062, 0.5023, 0.875, 0.5023, 0.875, 0.5, 0.8906, 0.0, 0.9063, 0.0625, 0.875, 0.0625, 0.9062, 0.4375, 0.9062, 0.5, 0.875, 0.5, 0.875, 0.4375, 0.9062, 0.375, 0.9062, 0.4375, 0.875, 0.4375, 0.875, 0.375, 0.9062, 0.3125, 0.9062, 0.375, 0.875, 0.375, 0.875, 0.3125, 0.9062, 0.25, 0.9062, 0.3125, 0.875, 0.3125, 0.875, 0.25, 0.875, 0.375, 0.875, 0.4375, 0.8438, 0.4375, 0.8438, 0.375, 0.875, 0.3125, 0.875, 0.375, 0.8438, 0.375, 0.8438, 0.3125, 0.875, 0.25, 0.875, 0.3125, 0.8438, 0.3125, 0.8438, 0.25, 0.875, 0.1875, 0.875, 0.25, 0.8438, 0.25, 0.8438, 0.1875, 0.875, 0.125, 0.875, 0.1875, 0.8438, 0.1875, 0.8438, 0.125, 0.875, 0.0625, 0.875, 0.125, 0.8438, 0.125, 0.8438, 0.0625, 0.875, 0.5, 0.875, 0.5023, 0.8438, 0.5023, 0.8438, 0.5, 0.8594, 0.0, 0.875, 0.0625, 0.8438, 0.0625, 0.875, 0.4375, 0.875, 0.5, 0.8438, 0.5, 0.8438, 0.4375, 0.8438, 0.125, 0.8438, 0.1875, 0.8125, 0.1875, 0.8125, 0.125, 0.8438, 0.0625, 0.8438, 0.125, 0.8125, 0.125, 0.8125, 0.0625, 0.8438, 0.5, 0.8438, 0.5023, 0.8125, 0.5023, 0.8125, 0.5, 0.8281, 0.0, 0.8438, 0.0625, 0.8125, 0.0625, 0.8438, 0.4375, 0.8438, 0.5, 0.8125, 0.5, 0.8125, 0.4375, 0.8438, 0.375, 0.8438, 0.4375, 0.8125, 0.4375, 0.8125, 0.375, 0.8438, 0.3125, 0.8438, 0.375, 0.8125, 0.375, 0.8125, 0.3125, 0.8438, 0.25, 0.8438, 0.3125, 0.8125, 0.3125, 0.8125, 0.25, 0.8438, 0.1875, 0.8438, 0.25, 0.8125, 0.25, 0.8125, 0.1875, 0.8125, 0.375, 0.8125, 0.4375, 0.7812, 0.4375, 0.7812, 0.375, 0.8125, 0.3125, 0.8125, 0.375, 0.7812, 0.375, 0.7812, 0.3125, 0.8125, 0.25, 0.8125, 0.3125, 0.7812, 0.3125, 0.7812, 0.25, 0.8125, 0.1875, 0.8125, 0.25, 0.7812, 0.25, 0.7812, 0.1875, 0.8125, 0.125, 0.8125, 0.1875, 0.7812, 0.1875, 0.7812, 0.125, 0.8125, 0.0625, 0.8125, 0.125, 0.7812, 0.125, 0.7812, 0.0625, 0.8125, 0.5, 0.8125, 0.5023, 0.7812, 0.5023, 0.7812, 0.5, 0.7969, 0.0, 0.8125, 0.0625, 0.7812, 0.0625, 0.8125, 0.4375, 0.8125, 0.5, 0.7812, 0.5, 0.7812, 0.4375, 0.7812, 0.125, 0.7812, 0.1875, 0.75, 0.1875, 0.75, 0.125, 0.7812, 0.0625, 0.7812, 0.125, 0.75, 0.125, 0.75, 0.0625, 0.7812, 0.5, 0.7812, 0.5023, 0.75, 0.5023, 0.75, 0.5, 0.7656, 0.0, 0.7812, 0.0625, 0.75, 0.0625, 0.7812, 0.4375, 0.7812, 0.5, 0.75, 0.5, 0.75, 0.4375, 0.7812, 0.375, 0.7812, 0.4375, 0.75, 0.4375, 0.75, 0.375, 0.7812, 0.3125, 0.7812, 0.375, 0.75, 0.375, 0.75, 0.3125, 0.7812, 0.25, 0.7812, 0.3125, 0.75, 0.3125, 0.75, 0.25, 0.7812, 0.1875, 0.7812, 0.25, 0.75, 0.25, 0.75, 0.1875, 0.3749, 0.625, 0.3725, 0.6006, 0.3654, 0.5772, 0.3539, 0.5556, 0.3383, 0.5367, 0.3194, 0.5211, 0.2978, 0.5096, 0.2744, 0.5025, 0.25, 0.5001, 0.2256, 0.5025, 0.2022, 0.5096, 0.1806, 0.5211, 0.1617, 0.5367, 0.1461, 0.5556, 0.1346, 0.5772, 0.1275, 0.6006, 0.1251, 0.625, 0.1275, 0.6494, 0.1346, 0.6728, 0.1461, 0.6944, 0.1617, 0.7133, 0.1806, 0.7289, 0.2022, 0.7404, 0.2256, 0.7475, 0.25, 0.7499, 0.2744, 0.7475, 0.2978, 0.7404, 0.3194, 0.7289, 0.3383, 0.7133, 0.3539, 0.6944, 0.3654, 0.6728, 0.3725, 0.6494])
me_sphere_002.use_remesh_fix_poles = True
me_sphere_002.use_remesh_preserve_attributes = False
me_sphere_002.use_mirror_vertex_groups = False
me_sphere_002.update()

# ---- objects
ob_hemisphere = bpy.data.objects.new('Hemisphere', me_sphere_002)

# ---- transforms, parenting, visibility, modifiers, constraints
ob_hemisphere.location = (0.0, 0.0, 1.0)
ob_hemisphere.lineart.crease_threshold = 0.0

# ---- collection membership
col_collection.objects.link(ob_hemisphere)

# ---- scene / render settings (as saved in the file)
scene.frame_start = 1; scene.frame_end = 250; scene.frame_set(1)
scene.render.engine = 'BLENDER_EEVEE_NEXT'
scene.cycles.use_denoising = False
scene.cycles.samples = 128
scene.cycles.sampling_pattern = 'TABULATED_SOBOL'
scene.cycles.use_adaptive_sampling = False
scene.cycles.use_light_tree = False
scene.view_settings.view_transform = 'Filmic'
bpy.context.view_layer.update()

# ---- added for rendering (the .blend has no active camera and no usable light): camera, sun
cam_auto = bpy.data.cameras.new('AutoCamera')
cam_auto.lens = 50.0
cam_auto.sensor_width = 36.0
cam_auto.clip_end = 1000.0
ob_auto_camera = bpy.data.objects.new('AutoCamera', cam_auto)
scene.collection.objects.link(ob_auto_camera)
ob_auto_camera.location = (2.77793, -3.33352, 2.69989)
ob_auto_camera.rotation_euler = (1.09748, -7.21219e-08, 0.694738)
scene.camera = ob_auto_camera
light_auto_sun = bpy.data.lights.new('AutoSun', 'SUN')
light_auto_sun.energy = 3.0
light_auto_sun.angle = 0.0523599
ob_auto_sun = bpy.data.objects.new('AutoSun', light_auto_sun)
scene.collection.objects.link(ob_auto_sun)
ob_auto_sun.rotation_euler = (0.872665, 0.174533, 0.523599)
bpy.context.view_layer.update()
